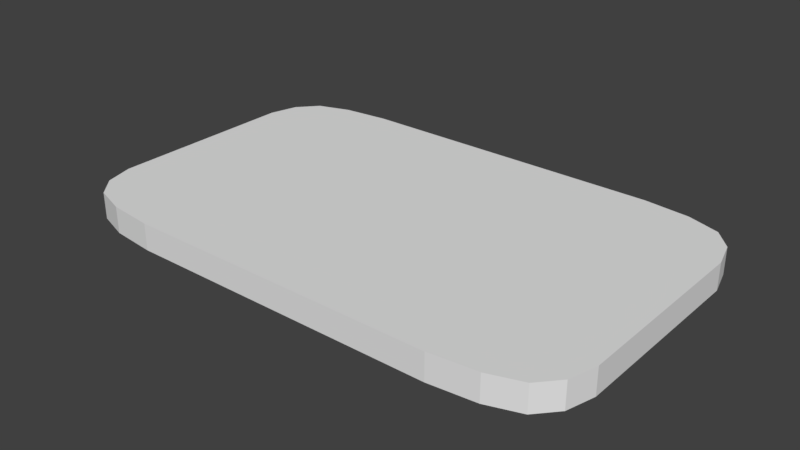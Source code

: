 # Source: dancefloor.blend  (saved by Blender 2.77.0; exported with 4.5.12 LTS)
import bpy
from mathutils import Matrix  # noqa: F401  (used for matrix-valued properties, if any)

bpy.ops.wm.read_factory_settings(use_empty=True)
scene = bpy.context.scene
scene.name = 'Scene'

# ---- collections
col_collection_1 = bpy.data.collections.new('Collection 1'); scene.collection.children.link(col_collection_1)

# ---- materials (node trees are filled in below, after node groups)
mat_stage = bpy.data.materials.new('Stage')
mat_stage.alpha_threshold = 0.0
mat_stage.use_transparent_shadow = False
mat_stage.roughness = 0.5

# ---- material node trees

# ---- world
world_world = bpy.data.worlds.new('World'); scene.world = world_world
world_world.color = (0.05088, 0.05088, 0.05088)
world_world.use_sun_shadow = False
world_world.sun_shadow_jitter_overblur = 0.0
world_world.cycles.sampling_method = 'MANUAL'

# ---- meshes
me_plane = bpy.data.meshes.new('Plane')
me_plane.from_pydata([(8.228, 5.061, 0.0), (-8.228, 5.061, 0.0), (8.228, -5.061, 0.0), (-8.228, -5.061, 0.0), (7.082, 5.446, 0.0), (5.474, 5.613, 0.0), (3.65, 5.613, 0.0), (1.825, 5.613, 0.0), (1.192e-07, 5.613, 0.0), (-1.825, 5.613, 0.0), (-3.65, 5.613, 0.0), (-5.474, 5.613, 0.0), (-7.082, 5.446, 0.0), (-7.082, -5.446, 0.0), (-5.474, -5.613, 0.0), (-3.65, -5.613, 0.0), (-1.825, -5.613, 0.0), (-1.192e-07, -5.613, 0.0), (1.825, -5.613, 0.0), (3.65, -5.613, 0.0), (5.474, -5.613, 0.0), (7.082, -5.446, 0.0), (8.853, -4.357, 0.0), (9.124, -3.368, 0.0), (9.124, -2.245, 0.0), (9.124, -1.123, 0.0), (9.124, 2.384e-07, 0.0), (9.124, 1.123, 0.0), (9.124, 2.245, 0.0), (9.124, 3.368, 0.0), (8.853, 4.357, 0.0), (-8.853, 4.357, 0.0), (-9.124, 3.368, 0.0), (-9.124, 2.245, 0.0), (-9.124, 1.123, 0.0), (-9.124, -2.384e-07, 0.0), (-9.124, -1.123, 0.0), (-9.124, -2.245, 0.0), (-9.124, -3.368, 0.0), (-8.853, -4.357, 0.0), (7.082, -4.357, 0.0), (7.299, -3.368, 0.0), (7.299, -2.245, 0.0), (7.299, -1.123, 0.0), (7.299, 2.384e-07, 0.0), (7.299, 1.123, 0.0), (7.299, 2.245, 0.0), (7.299, 3.368, 0.0), (7.082, 4.357, 0.0), (5.474, -4.49, 0.0), (5.474, -3.368, 0.0), (5.474, -2.245, 0.0), (5.474, -1.123, 0.0), (5.474, 2.384e-07, 0.0), (5.474, 1.123, 0.0), (5.474, 2.245, 0.0), (5.474, 3.368, 0.0), (5.474, 4.49, 0.0), (3.65, -4.49, 0.0), (3.65, -3.368, 0.0), (3.65, -2.245, 0.0), (3.65, -1.123, 0.0), (3.65, 2.384e-07, 0.0), (3.65, 1.123, 0.0), (3.65, 2.245, 0.0), (3.65, 3.368, 0.0), (3.65, 4.49, 0.0), (1.825, -4.49, 0.0), (1.825, -3.368, 0.0), (1.825, -2.245, 0.0), (1.825, -1.123, 0.0), (1.825, 2.384e-07, 0.0), (1.825, 1.123, 0.0), (1.825, 2.245, 0.0), (1.825, 3.368, 0.0), (1.825, 4.49, 0.0), (-9.537e-08, -4.49, 0.0), (-7.153e-08, -3.368, 0.0), (-4.768e-08, -2.245, 0.0), (-2.384e-08, -1.123, 0.0), (0.0, 2.384e-07, 0.0), (2.384e-08, 1.123, 0.0), (4.768e-08, 2.245, 0.0), (7.153e-08, 3.368, 0.0), (9.537e-08, 4.49, 0.0), (-1.825, -4.49, 0.0), (-1.825, -3.368, 0.0), (-1.825, -2.245, 0.0), (-1.825, -1.123, 0.0), (-1.825, 2.384e-07, 0.0), (-1.825, 1.123, 0.0), (-1.825, 2.245, 0.0), (-1.825, 3.368, 0.0), (-1.825, 4.49, 0.0), (-3.65, -4.49, 0.0), (-3.65, -3.368, 0.0), (-3.65, -2.245, 0.0), (-3.65, -1.123, 0.0), (-3.65, 2.384e-07, 0.0), (-3.65, 1.123, 0.0), (-3.65, 2.245, 0.0), (-3.65, 3.368, 0.0), (-3.65, 4.49, 0.0), (-5.474, -4.49, 0.0), (-5.474, -3.368, 0.0), (-5.474, -2.245, 0.0), (-5.474, -1.123, 0.0), (-5.474, 2.384e-07, 0.0), (-5.474, 1.123, 0.0), (-5.474, 2.245, 0.0), (-5.474, 3.368, 0.0), (-5.474, 4.49, 0.0), (-7.082, -4.357, 0.0), (-7.299, -3.368, 0.0), (-7.299, -2.245, 0.0), (-7.299, -1.123, 0.0), (-7.299, 2.384e-07, 0.0), (-7.299, 1.123, 0.0), (-7.299, 2.245, 0.0), (-7.299, 3.368, 0.0), (-7.082, 4.357, 0.0), (8.228, 5.061, -0.9293), (-8.228, 5.061, -0.9293), (8.228, -5.061, -0.9293), (-8.228, -5.061, -0.9293), (7.082, 5.446, -0.9293), (5.474, 5.613, -0.9293), (3.65, 5.613, -0.9293), (1.825, 5.613, -0.9293), (1.192e-07, 5.613, -0.9293), (-1.825, 5.613, -0.9293), (-3.65, 5.613, -0.9293), (-5.474, 5.613, -0.9293), (-7.082, 5.446, -0.9293), (-7.082, -5.446, -0.9293), (-5.474, -5.613, -0.9293), (-3.65, -5.613, -0.9293), (-1.825, -5.613, -0.9293), (-1.192e-07, -5.613, -0.9293), (1.825, -5.613, -0.9293), (3.65, -5.613, -0.9293), (5.474, -5.613, -0.9293), (7.082, -5.446, -0.9293), (8.853, -4.357, -0.9293), (9.124, -3.368, -0.9293), (9.124, -2.245, -0.9293), (9.124, -1.123, -0.9293), (9.124, 2.384e-07, -0.9293), (9.124, 1.123, -0.9293), (9.124, 2.245, -0.9293), (9.124, 3.368, -0.9293), (8.853, 4.357, -0.9293), (-8.853, 4.357, -0.9293), (-9.124, 3.368, -0.9293), (-9.124, 2.245, -0.9293), (-9.124, 1.123, -0.9293), (-9.124, -2.384e-07, -0.9293), (-9.124, -1.123, -0.9293), (-9.124, -2.245, -0.9293), (-9.124, -3.368, -0.9293), (-8.853, -4.357, -0.9293), (7.082, -4.357, -0.9293), (7.299, -3.368, -0.9293), (7.299, -2.245, -0.9293), (7.299, -1.123, -0.9293), (7.299, 2.384e-07, -0.9293), (7.299, 1.123, -0.9293), (7.299, 2.245, -0.9293), (7.299, 3.368, -0.9293), (7.082, 4.357, -0.9293), (5.474, -4.49, -0.9293), (5.474, -3.368, -0.9293), (5.474, -2.245, -0.9293), (5.474, -1.123, -0.9293), (5.474, 2.384e-07, -0.9293), (5.474, 1.123, -0.9293), (5.474, 2.245, -0.9293), (5.474, 3.368, -0.9293), (5.474, 4.49, -0.9293), (3.65, -4.49, -0.9293), (3.65, -3.368, -0.9293), (3.65, -2.245, -0.9293), (3.65, -1.123, -0.9293), (3.65, 2.384e-07, -0.9293), (3.65, 1.123, -0.9293), (3.65, 2.245, -0.9293), (3.65, 3.368, -0.9293), (3.65, 4.49, -0.9293), (1.825, -4.49, -0.9293), (1.825, -3.368, -0.9293), (1.825, -2.245, -0.9293), (1.825, -1.123, -0.9293), (1.825, 2.384e-07, -0.9293), (1.825, 1.123, -0.9293), (1.825, 2.245, -0.9293), (1.825, 3.368, -0.9293), (1.825, 4.49, -0.9293), (-9.537e-08, -4.49, -0.9293), (-7.153e-08, -3.368, -0.9293), (-4.768e-08, -2.245, -0.9293), (-2.384e-08, -1.123, -0.9293), (0.0, 2.384e-07, -0.9293), (2.384e-08, 1.123, -0.9293), (4.768e-08, 2.245, -0.9293), (7.153e-08, 3.368, -0.9293), (9.537e-08, 4.49, -0.9293), (-1.825, -4.49, -0.9293), (-1.825, -3.368, -0.9293), (-1.825, -2.245, -0.9293), (-1.825, -1.123, -0.9293), (-1.825, 2.384e-07, -0.9293), (-1.825, 1.123, -0.9293), (-1.825, 2.245, -0.9293), (-1.825, 3.368, -0.9293), (-1.825, 4.49, -0.9293), (-3.65, -4.49, -0.9293), (-3.65, -3.368, -0.9293), (-3.65, -2.245, -0.9293), (-3.65, -1.123, -0.9293), (-3.65, 2.384e-07, -0.9293), (-3.65, 1.123, -0.9293), (-3.65, 2.245, -0.9293), (-3.65, 3.368, -0.9293), (-3.65, 4.49, -0.9293), (-5.474, -4.49, -0.9293), (-5.474, -3.368, -0.9293), (-5.474, -2.245, -0.9293), (-5.474, -1.123, -0.9293), (-5.474, 2.384e-07, -0.9293), (-5.474, 1.123, -0.9293), (-5.474, 2.245, -0.9293), (-5.474, 3.368, -0.9293), (-5.474, 4.49, -0.9293), (-7.082, -4.357, -0.9293), (-7.299, -3.368, -0.9293), (-7.299, -2.245, -0.9293), (-7.299, -1.123, -0.9293), (-7.299, 2.384e-07, -0.9293), (-7.299, 1.123, -0.9293), (-7.299, 2.245, -0.9293), (-7.299, 3.368, -0.9293), (-7.082, 4.357, -0.9293)], [], [(120, 12, 1, 31), (30, 0, 4, 48), (48, 4, 5, 57), (57, 5, 6, 66), (66, 6, 7, 75), (75, 7, 8, 84), (84, 8, 9, 93), (93, 9, 10, 102), (102, 10, 11, 111), (111, 11, 12, 120), (14, 103, 112, 13), (103, 104, 113, 112), (104, 105, 114, 113), (105, 106, 115, 114), (106, 107, 116, 115), (107, 108, 117, 116), (108, 109, 118, 117), (109, 110, 119, 118), (110, 111, 120, 119), (15, 94, 103, 14), (94, 95, 104, 103), (95, 96, 105, 104), (96, 97, 106, 105), (97, 98, 107, 106), (98, 99, 108, 107), (99, 100, 109, 108), (100, 101, 110, 109), (101, 102, 111, 110), (16, 85, 94, 15), (85, 86, 95, 94), (86, 87, 96, 95), (87, 88, 97, 96), (88, 89, 98, 97), (89, 90, 99, 98), (90, 91, 100, 99), (91, 92, 101, 100), (92, 93, 102, 101), (17, 76, 85, 16), (76, 77, 86, 85), (77, 78, 87, 86), (78, 79, 88, 87), (79, 80, 89, 88), (80, 81, 90, 89), (81, 82, 91, 90), (82, 83, 92, 91), (83, 84, 93, 92), (18, 67, 76, 17), (67, 68, 77, 76), (68, 69, 78, 77), (69, 70, 79, 78), (70, 71, 80, 79), (71, 72, 81, 80), (72, 73, 82, 81), (73, 74, 83, 82), (74, 75, 84, 83), (19, 58, 67, 18), (58, 59, 68, 67), (59, 60, 69, 68), (60, 61, 70, 69), (61, 62, 71, 70), (62, 63, 72, 71), (63, 64, 73, 72), (64, 65, 74, 73), (65, 66, 75, 74), (20, 49, 58, 19), (49, 50, 59, 58), (50, 51, 60, 59), (51, 52, 61, 60), (52, 53, 62, 61), (53, 54, 63, 62), (54, 55, 64, 63), (55, 56, 65, 64), (56, 57, 66, 65), (21, 40, 49, 20), (40, 41, 50, 49), (41, 42, 51, 50), (42, 43, 52, 51), (43, 44, 53, 52), (44, 45, 54, 53), (45, 46, 55, 54), (46, 47, 56, 55), (47, 48, 57, 56), (2, 22, 40, 21), (22, 23, 41, 40), (23, 24, 42, 41), (24, 25, 43, 42), (25, 26, 44, 43), (26, 27, 45, 44), (27, 28, 46, 45), (28, 29, 47, 46), (29, 30, 48, 47), (13, 112, 39, 3), (112, 113, 38, 39), (113, 114, 37, 38), (114, 115, 36, 37), (115, 116, 35, 36), (116, 117, 34, 35), (117, 118, 33, 34), (118, 119, 32, 33), (119, 120, 31, 32), (241, 152, 122, 133), (151, 169, 125, 121), (169, 178, 126, 125), (178, 187, 127, 126), (187, 196, 128, 127), (196, 205, 129, 128), (205, 214, 130, 129), (214, 223, 131, 130), (223, 232, 132, 131), (232, 241, 133, 132), (135, 134, 233, 224), (224, 233, 234, 225), (225, 234, 235, 226), (226, 235, 236, 227), (227, 236, 237, 228), (228, 237, 238, 229), (229, 238, 239, 230), (230, 239, 240, 231), (231, 240, 241, 232), (136, 135, 224, 215), (215, 224, 225, 216), (216, 225, 226, 217), (217, 226, 227, 218), (218, 227, 228, 219), (219, 228, 229, 220), (220, 229, 230, 221), (221, 230, 231, 222), (222, 231, 232, 223), (137, 136, 215, 206), (206, 215, 216, 207), (207, 216, 217, 208), (208, 217, 218, 209), (209, 218, 219, 210), (210, 219, 220, 211), (211, 220, 221, 212), (212, 221, 222, 213), (213, 222, 223, 214), (138, 137, 206, 197), (197, 206, 207, 198), (198, 207, 208, 199), (199, 208, 209, 200), (200, 209, 210, 201), (201, 210, 211, 202), (202, 211, 212, 203), (203, 212, 213, 204), (204, 213, 214, 205), (139, 138, 197, 188), (188, 197, 198, 189), (189, 198, 199, 190), (190, 199, 200, 191), (191, 200, 201, 192), (192, 201, 202, 193), (193, 202, 203, 194), (194, 203, 204, 195), (195, 204, 205, 196), (140, 139, 188, 179), (179, 188, 189, 180), (180, 189, 190, 181), (181, 190, 191, 182), (182, 191, 192, 183), (183, 192, 193, 184), (184, 193, 194, 185), (185, 194, 195, 186), (186, 195, 196, 187), (141, 140, 179, 170), (170, 179, 180, 171), (171, 180, 181, 172), (172, 181, 182, 173), (173, 182, 183, 174), (174, 183, 184, 175), (175, 184, 185, 176), (176, 185, 186, 177), (177, 186, 187, 178), (142, 141, 170, 161), (161, 170, 171, 162), (162, 171, 172, 163), (163, 172, 173, 164), (164, 173, 174, 165), (165, 174, 175, 166), (166, 175, 176, 167), (167, 176, 177, 168), (168, 177, 178, 169), (123, 142, 161, 143), (143, 161, 162, 144), (144, 162, 163, 145), (145, 163, 164, 146), (146, 164, 165, 147), (147, 165, 166, 148), (148, 166, 167, 149), (149, 167, 168, 150), (150, 168, 169, 151), (134, 124, 160, 233), (233, 160, 159, 234), (234, 159, 158, 235), (235, 158, 157, 236), (236, 157, 156, 237), (237, 156, 155, 238), (238, 155, 154, 239), (239, 154, 153, 240), (240, 153, 152, 241), (33, 32, 153, 154), (3, 39, 160, 124), (16, 15, 136, 137), (34, 33, 154, 155), (2, 21, 142, 123), (17, 16, 137, 138), (35, 34, 155, 156), (4, 0, 121, 125), (22, 2, 123, 143), (18, 17, 138, 139), (36, 35, 156, 157), (5, 4, 125, 126), (23, 22, 143, 144), (19, 18, 139, 140), (37, 36, 157, 158), (6, 5, 126, 127), (24, 23, 144, 145), (20, 19, 140, 141), (38, 37, 158, 159), (7, 6, 127, 128), (25, 24, 145, 146), (21, 20, 141, 142), (39, 38, 159, 160), (8, 7, 128, 129), (26, 25, 146, 147), (9, 8, 129, 130), (27, 26, 147, 148), (10, 9, 130, 131), (28, 27, 148, 149), (11, 10, 131, 132), (29, 28, 149, 150), (12, 11, 132, 133), (30, 29, 150, 151), (13, 3, 124, 134), (31, 1, 122, 152), (0, 30, 151, 121), (14, 13, 134, 135), (32, 31, 152, 153), (1, 12, 133, 122), (15, 14, 135, 136)])
_uv = me_plane.uv_layers.new(name='UVMap')
_uv.uv.foreach_set('vector', [0.1001, 0.09977, 0.1001, 7.842e-05, 7.842e-05, 7.842e-05, 7.842e-05, 0.09977, 0.9999, 0.09977, 0.9999, 7.842e-05, 0.8999, 7.842e-05, 0.8999, 0.09977, 0.8999, 0.09977, 0.8999, 7.842e-05, 0.8, 7.842e-05, 0.8, 0.09977, 0.8, 0.09977, 0.8, 7.842e-05, 0.7, 7.842e-05, 0.7, 0.09977, 0.7, 0.09977, 0.7, 7.842e-05, 0.6, 7.842e-05, 0.6, 0.09977, 0.6, 0.09977, 0.6, 7.842e-05, 0.5, 7.842e-05, 0.5, 0.09977, 0.5, 0.09977, 0.5, 7.842e-05, 0.4, 7.842e-05, 0.4, 0.09977, 0.4, 0.09977, 0.4, 7.842e-05, 0.3, 7.842e-05, 0.3, 0.09977, 0.3, 0.09977, 0.3, 7.842e-05, 0.2, 7.842e-05, 0.2, 0.09977, 0.2, 0.09977, 0.2, 7.842e-05, 0.1001, 7.842e-05, 0.1001, 0.09977, 0.2, 0.997, 0.2, 0.8973, 0.1001, 0.8973, 0.1001, 0.997, 0.2, 0.8973, 0.2, 0.7976, 0.1001, 0.7976, 0.1001, 0.8973, 0.2, 0.7976, 0.2, 0.698, 0.1001, 0.698, 0.1001, 0.7976, 0.2, 0.698, 0.2, 0.5983, 0.1001, 0.5983, 0.1001, 0.698, 0.2, 0.5983, 0.2, 0.4986, 0.1001, 0.4986, 0.1001, 0.5983, 0.2, 0.4986, 0.2, 0.3989, 0.1001, 0.3989, 0.1001, 0.4986, 0.2, 0.3989, 0.2, 0.2992, 0.1001, 0.2992, 0.1001, 0.3989, 0.2, 0.2992, 0.2, 0.1995, 0.1001, 0.1995, 0.1001, 0.2992, 0.2, 0.1995, 0.2, 0.09977, 0.1001, 0.09977, 0.1001, 0.1995, 0.3, 0.997, 0.3, 0.8973, 0.2, 0.8973, 0.2, 0.997, 0.3, 0.8973, 0.3, 0.7976, 0.2, 0.7976, 0.2, 0.8973, 0.3, 0.7976, 0.3, 0.698, 0.2, 0.698, 0.2, 0.7976, 0.3, 0.698, 0.3, 0.5983, 0.2, 0.5983, 0.2, 0.698, 0.3, 0.5983, 0.3, 0.4986, 0.2, 0.4986, 0.2, 0.5983, 0.3, 0.4986, 0.3, 0.3989, 0.2, 0.3989, 0.2, 0.4986, 0.3, 0.3989, 0.3, 0.2992, 0.2, 0.2992, 0.2, 0.3989, 0.3, 0.2992, 0.3, 0.1995, 0.2, 0.1995, 0.2, 0.2992, 0.3, 0.1995, 0.3, 0.09977, 0.2, 0.09977, 0.2, 0.1995, 0.4, 0.997, 0.4, 0.8973, 0.3, 0.8973, 0.3, 0.997, 0.4, 0.8973, 0.4, 0.7976, 0.3, 0.7976, 0.3, 0.8973, 0.4, 0.7976, 0.4, 0.698, 0.3, 0.698, 0.3, 0.7976, 0.4, 0.698, 0.4, 0.5983, 0.3, 0.5983, 0.3, 0.698, 0.4, 0.5983, 0.4, 0.4986, 0.3, 0.4986, 0.3, 0.5983, 0.4, 0.4986, 0.4, 0.3989, 0.3, 0.3989, 0.3, 0.4986, 0.4, 0.3989, 0.4, 0.2992, 0.3, 0.2992, 0.3, 0.3989, 0.4, 0.2992, 0.4, 0.1995, 0.3, 0.1995, 0.3, 0.2992, 0.4, 0.1995, 0.4, 0.09977, 0.3, 0.09977, 0.3, 0.1995, 0.5, 0.997, 0.5, 0.8973, 0.4, 0.8973, 0.4, 0.997, 0.5, 0.8973, 0.5, 0.7976, 0.4, 0.7976, 0.4, 0.8973, 0.5, 0.7976, 0.5, 0.698, 0.4, 0.698, 0.4, 0.7976, 0.5, 0.698, 0.5, 0.5983, 0.4, 0.5983, 0.4, 0.698, 0.5, 0.5983, 0.5, 0.4986, 0.4, 0.4986, 0.4, 0.5983, 0.5, 0.4986, 0.5, 0.3989, 0.4, 0.3989, 0.4, 0.4986, 0.5, 0.3989, 0.5, 0.2992, 0.4, 0.2992, 0.4, 0.3989, 0.5, 0.2992, 0.5, 0.1995, 0.4, 0.1995, 0.4, 0.2992, 0.5, 0.1995, 0.5, 0.09977, 0.4, 0.09977, 0.4, 0.1995, 0.6, 0.997, 0.6, 0.8973, 0.5, 0.8973, 0.5, 0.997, 0.6, 0.8973, 0.6, 0.7976, 0.5, 0.7976, 0.5, 0.8973, 0.6, 0.7976, 0.6, 0.698, 0.5, 0.698, 0.5, 0.7976, 0.6, 0.698, 0.6, 0.5983, 0.5, 0.5983, 0.5, 0.698, 0.6, 0.5983, 0.6, 0.4986, 0.5, 0.4986, 0.5, 0.5983, 0.6, 0.4986, 0.6, 0.3989, 0.5, 0.3989, 0.5, 0.4986, 0.6, 0.3989, 0.6, 0.2992, 0.5, 0.2992, 0.5, 0.3989, 0.6, 0.2992, 0.6, 0.1995, 0.5, 0.1995, 0.5, 0.2992, 0.6, 0.1995, 0.6, 0.09977, 0.5, 0.09977, 0.5, 0.1995, 0.7, 0.997, 0.7, 0.8973, 0.6, 0.8973, 0.6, 0.997, 0.7, 0.8973, 0.7, 0.7976, 0.6, 0.7976, 0.6, 0.8973, 0.7, 0.7976, 0.7, 0.698, 0.6, 0.698, 0.6, 0.7976, 0.7, 0.698, 0.7, 0.5983, 0.6, 0.5983, 0.6, 0.698, 0.7, 0.5983, 0.7, 0.4986, 0.6, 0.4986, 0.6, 0.5983, 0.7, 0.4986, 0.7, 0.3989, 0.6, 0.3989, 0.6, 0.4986, 0.7, 0.3989, 0.7, 0.2992, 0.6, 0.2992, 0.6, 0.3989, 0.7, 0.2992, 0.7, 0.1995, 0.6, 0.1995, 0.6, 0.2992, 0.7, 0.1995, 0.7, 0.09977, 0.6, 0.09977, 0.6, 0.1995, 0.8, 0.997, 0.8, 0.8973, 0.7, 0.8973, 0.7, 0.997, 0.8, 0.8973, 0.8, 0.7976, 0.7, 0.7976, 0.7, 0.8973, 0.8, 0.7976, 0.8, 0.698, 0.7, 0.698, 0.7, 0.7976, 0.8, 0.698, 0.8, 0.5983, 0.7, 0.5983, 0.7, 0.698, 0.8, 0.5983, 0.8, 0.4986, 0.7, 0.4986, 0.7, 0.5983, 0.8, 0.4986, 0.8, 0.3989, 0.7, 0.3989, 0.7, 0.4986, 0.8, 0.3989, 0.8, 0.2992, 0.7, 0.2992, 0.7, 0.3989, 0.8, 0.2992, 0.8, 0.1995, 0.7, 0.1995, 0.7, 0.2992, 0.8, 0.1995, 0.8, 0.09977, 0.7, 0.09977, 0.7, 0.1995, 0.8999, 0.997, 0.8999, 0.8973, 0.8, 0.8973, 0.8, 0.997, 0.8999, 0.8973, 0.8999, 0.7976, 0.8, 0.7976, 0.8, 0.8973, 0.8999, 0.7976, 0.8999, 0.698, 0.8, 0.698, 0.8, 0.7976, 0.8999, 0.698, 0.8999, 0.5983, 0.8, 0.5983, 0.8, 0.698, 0.8999, 0.5983, 0.8999, 0.4986, 0.8, 0.4986, 0.8, 0.5983, 0.8999, 0.4986, 0.8999, 0.3989, 0.8, 0.3989, 0.8, 0.4986, 0.8999, 0.3989, 0.8999, 0.2992, 0.8, 0.2992, 0.8, 0.3989, 0.8999, 0.2992, 0.8999, 0.1995, 0.8, 0.1995, 0.8, 0.2992, 0.8999, 0.1995, 0.8999, 0.09977, 0.8, 0.09977, 0.8, 0.1995, 0.9999, 0.997, 0.9999, 0.8973, 0.8999, 0.8973, 0.8999, 0.997, 0.9999, 0.8973, 0.9999, 0.7976, 0.8999, 0.7976, 0.8999, 0.8973, 0.9999, 0.7976, 0.9999, 0.698, 0.8999, 0.698, 0.8999, 0.7976, 0.9999, 0.698, 0.9999, 0.5983, 0.8999, 0.5983, 0.8999, 0.698, 0.9999, 0.5983, 0.9999, 0.4986, 0.8999, 0.4986, 0.8999, 0.5983, 0.9999, 0.4986, 0.9999, 0.3989, 0.8999, 0.3989, 0.8999, 0.4986, 0.9999, 0.3989, 0.9999, 0.2992, 0.8999, 0.2992, 0.8999, 0.3989, 0.9999, 0.2992, 0.9999, 0.1995, 0.8999, 0.1995, 0.8999, 0.2992, 0.9999, 0.1995, 0.9999, 0.09977, 0.8999, 0.09977, 0.8999, 0.1995, 0.1001, 0.997, 0.1001, 0.8973, 7.847e-05, 0.8973, 7.847e-05, 0.997, 0.1001, 0.8973, 0.1001, 0.7976, 7.846e-05, 0.7976, 7.847e-05, 0.8973, 0.1001, 0.7976, 0.1001, 0.698, 7.846e-05, 0.698, 7.846e-05, 0.7976, 0.1001, 0.698, 0.1001, 0.5983, 7.845e-05, 0.5983, 7.846e-05, 0.698, 0.1001, 0.5983, 0.1001, 0.4986, 7.844e-05, 0.4986, 7.845e-05, 0.5983, 0.1001, 0.4986, 0.1001, 0.3989, 7.844e-05, 0.3989, 7.844e-05, 0.4986, 0.1001, 0.3989, 0.1001, 0.2992, 7.843e-05, 0.2992, 7.844e-05, 0.3989, 0.1001, 0.2992, 0.1001, 0.1995, 7.843e-05, 0.1995, 7.843e-05, 0.2992, 0.1001, 0.1995, 0.1001, 0.09977, 7.842e-05, 0.09977, 7.843e-05, 0.1995, 0.1001, 0.09977, 7.842e-05, 0.09977, 7.842e-05, 7.842e-05, 0.1001, 7.842e-05, 0.9999, 0.09977, 0.8999, 0.09977, 0.8999, 7.842e-05, 0.9999, 7.842e-05, 0.8999, 0.09977, 0.8, 0.09977, 0.8, 7.842e-05, 0.8999, 7.842e-05, 0.8, 0.09977, 0.7, 0.09977, 0.7, 7.842e-05, 0.8, 7.842e-05, 0.7, 0.09977, 0.6, 0.09977, 0.6, 7.842e-05, 0.7, 7.842e-05, 0.6, 0.09977, 0.5, 0.09977, 0.5, 7.842e-05, 0.6, 7.842e-05, 0.5, 0.09977, 0.4, 0.09977, 0.4, 7.842e-05, 0.5, 7.842e-05, 0.4, 0.09977, 0.3, 0.09977, 0.3, 7.842e-05, 0.4, 7.842e-05, 0.3, 0.09977, 0.2, 0.09977, 0.2, 7.842e-05, 0.3, 7.842e-05, 0.2, 0.09977, 0.1001, 0.09977, 0.1001, 7.842e-05, 0.2, 7.842e-05, 0.2, 0.997, 0.1001, 0.997, 0.1001, 0.8973, 0.2, 0.8973, 0.2, 0.8973, 0.1001, 0.8973, 0.1001, 0.7976, 0.2, 0.7976, 0.2, 0.7976, 0.1001, 0.7976, 0.1001, 0.698, 0.2, 0.698, 0.2, 0.698, 0.1001, 0.698, 0.1001, 0.5983, 0.2, 0.5983, 0.2, 0.5983, 0.1001, 0.5983, 0.1001, 0.4986, 0.2, 0.4986, 0.2, 0.4986, 0.1001, 0.4986, 0.1001, 0.3989, 0.2, 0.3989, 0.2, 0.3989, 0.1001, 0.3989, 0.1001, 0.2992, 0.2, 0.2992, 0.2, 0.2992, 0.1001, 0.2992, 0.1001, 0.1995, 0.2, 0.1995, 0.2, 0.1995, 0.1001, 0.1995, 0.1001, 0.09977, 0.2, 0.09977, 0.3, 0.997, 0.2, 0.997, 0.2, 0.8973, 0.3, 0.8973, 0.3, 0.8973, 0.2, 0.8973, 0.2, 0.7976, 0.3, 0.7976, 0.3, 0.7976, 0.2, 0.7976, 0.2, 0.698, 0.3, 0.698, 0.3, 0.698, 0.2, 0.698, 0.2, 0.5983, 0.3, 0.5983, 0.3, 0.5983, 0.2, 0.5983, 0.2, 0.4986, 0.3, 0.4986, 0.3, 0.4986, 0.2, 0.4986, 0.2, 0.3989, 0.3, 0.3989, 0.3, 0.3989, 0.2, 0.3989, 0.2, 0.2992, 0.3, 0.2992, 0.3, 0.2992, 0.2, 0.2992, 0.2, 0.1995, 0.3, 0.1995, 0.3, 0.1995, 0.2, 0.1995, 0.2, 0.09977, 0.3, 0.09977, 0.4, 0.997, 0.3, 0.997, 0.3, 0.8973, 0.4, 0.8973, 0.4, 0.8973, 0.3, 0.8973, 0.3, 0.7976, 0.4, 0.7976, 0.4, 0.7976, 0.3, 0.7976, 0.3, 0.698, 0.4, 0.698, 0.4, 0.698, 0.3, 0.698, 0.3, 0.5983, 0.4, 0.5983, 0.4, 0.5983, 0.3, 0.5983, 0.3, 0.4986, 0.4, 0.4986, 0.4, 0.4986, 0.3, 0.4986, 0.3, 0.3989, 0.4, 0.3989, 0.4, 0.3989, 0.3, 0.3989, 0.3, 0.2992, 0.4, 0.2992, 0.4, 0.2992, 0.3, 0.2992, 0.3, 0.1995, 0.4, 0.1995, 0.4, 0.1995, 0.3, 0.1995, 0.3, 0.09977, 0.4, 0.09977, 0.5, 0.997, 0.4, 0.997, 0.4, 0.8973, 0.5, 0.8973, 0.5, 0.8973, 0.4, 0.8973, 0.4, 0.7976, 0.5, 0.7976, 0.5, 0.7976, 0.4, 0.7976, 0.4, 0.698, 0.5, 0.698, 0.5, 0.698, 0.4, 0.698, 0.4, 0.5983, 0.5, 0.5983, 0.5, 0.5983, 0.4, 0.5983, 0.4, 0.4986, 0.5, 0.4986, 0.5, 0.4986, 0.4, 0.4986, 0.4, 0.3989, 0.5, 0.3989, 0.5, 0.3989, 0.4, 0.3989, 0.4, 0.2992, 0.5, 0.2992, 0.5, 0.2992, 0.4, 0.2992, 0.4, 0.1995, 0.5, 0.1995, 0.5, 0.1995, 0.4, 0.1995, 0.4, 0.09977, 0.5, 0.09977, 0.6, 0.997, 0.5, 0.997, 0.5, 0.8973, 0.6, 0.8973, 0.6, 0.8973, 0.5, 0.8973, 0.5, 0.7976, 0.6, 0.7976, 0.6, 0.7976, 0.5, 0.7976, 0.5, 0.698, 0.6, 0.698, 0.6, 0.698, 0.5, 0.698, 0.5, 0.5983, 0.6, 0.5983, 0.6, 0.5983, 0.5, 0.5983, 0.5, 0.4986, 0.6, 0.4986, 0.6, 0.4986, 0.5, 0.4986, 0.5, 0.3989, 0.6, 0.3989, 0.6, 0.3989, 0.5, 0.3989, 0.5, 0.2992, 0.6, 0.2992, 0.6, 0.2992, 0.5, 0.2992, 0.5, 0.1995, 0.6, 0.1995, 0.6, 0.1995, 0.5, 0.1995, 0.5, 0.09977, 0.6, 0.09977, 0.7, 0.997, 0.6, 0.997, 0.6, 0.8973, 0.7, 0.8973, 0.7, 0.8973, 0.6, 0.8973, 0.6, 0.7976, 0.7, 0.7976, 0.7, 0.7976, 0.6, 0.7976, 0.6, 0.698, 0.7, 0.698, 0.7, 0.698, 0.6, 0.698, 0.6, 0.5983, 0.7, 0.5983, 0.7, 0.5983, 0.6, 0.5983, 0.6, 0.4986, 0.7, 0.4986, 0.7, 0.4986, 0.6, 0.4986, 0.6, 0.3989, 0.7, 0.3989, 0.7, 0.3989, 0.6, 0.3989, 0.6, 0.2992, 0.7, 0.2992, 0.7, 0.2992, 0.6, 0.2992, 0.6, 0.1995, 0.7, 0.1995, 0.7, 0.1995, 0.6, 0.1995, 0.6, 0.09977, 0.7, 0.09977, 0.8, 0.997, 0.7, 0.997, 0.7, 0.8973, 0.8, 0.8973, 0.8, 0.8973, 0.7, 0.8973, 0.7, 0.7976, 0.8, 0.7976, 0.8, 0.7976, 0.7, 0.7976, 0.7, 0.698, 0.8, 0.698, 0.8, 0.698, 0.7, 0.698, 0.7, 0.5983, 0.8, 0.5983, 0.8, 0.5983, 0.7, 0.5983, 0.7, 0.4986, 0.8, 0.4986, 0.8, 0.4986, 0.7, 0.4986, 0.7, 0.3989, 0.8, 0.3989, 0.8, 0.3989, 0.7, 0.3989, 0.7, 0.2992, 0.8, 0.2992, 0.8, 0.2992, 0.7, 0.2992, 0.7, 0.1995, 0.8, 0.1995, 0.8, 0.1995, 0.7, 0.1995, 0.7, 0.09977, 0.8, 0.09977, 0.8999, 0.997, 0.8, 0.997, 0.8, 0.8973, 0.8999, 0.8973, 0.8999, 0.8973, 0.8, 0.8973, 0.8, 0.7976, 0.8999, 0.7976, 0.8999, 0.7976, 0.8, 0.7976, 0.8, 0.698, 0.8999, 0.698, 0.8999, 0.698, 0.8, 0.698, 0.8, 0.5983, 0.8999, 0.5983, 0.8999, 0.5983, 0.8, 0.5983, 0.8, 0.4986, 0.8999, 0.4986, 0.8999, 0.4986, 0.8, 0.4986, 0.8, 0.3989, 0.8999, 0.3989, 0.8999, 0.3989, 0.8, 0.3989, 0.8, 0.2992, 0.8999, 0.2992, 0.8999, 0.2992, 0.8, 0.2992, 0.8, 0.1995, 0.8999, 0.1995, 0.8999, 0.1995, 0.8, 0.1995, 0.8, 0.09977, 0.8999, 0.09977, 0.9999, 0.997, 0.8999, 0.997, 0.8999, 0.8973, 0.9999, 0.8973, 0.9999, 0.8973, 0.8999, 0.8973, 0.8999, 0.7976, 0.9999, 0.7976, 0.9999, 0.7976, 0.8999, 0.7976, 0.8999, 0.698, 0.9999, 0.698, 0.9999, 0.698, 0.8999, 0.698, 0.8999, 0.5983, 0.9999, 0.5983, 0.9999, 0.5983, 0.8999, 0.5983, 0.8999, 0.4986, 0.9999, 0.4986, 0.9999, 0.4986, 0.8999, 0.4986, 0.8999, 0.3989, 0.9999, 0.3989, 0.9999, 0.3989, 0.8999, 0.3989, 0.8999, 0.2992, 0.9999, 0.2992, 0.9999, 0.2992, 0.8999, 0.2992, 0.8999, 0.1995, 0.9999, 0.1995, 0.9999, 0.1995, 0.8999, 0.1995, 0.8999, 0.09977, 0.9999, 0.09977, 0.1001, 0.997, 7.847e-05, 0.997, 7.847e-05, 0.8973, 0.1001, 0.8973, 0.1001, 0.8973, 7.847e-05, 0.8973, 7.846e-05, 0.7976, 0.1001, 0.7976, 0.1001, 0.7976, 7.846e-05, 0.7976, 7.846e-05, 0.698, 0.1001, 0.698, 0.1001, 0.698, 7.846e-05, 0.698, 7.845e-05, 0.5983, 0.1001, 0.5983, 0.1001, 0.5983, 7.845e-05, 0.5983, 7.844e-05, 0.4986, 0.1001, 0.4986, 0.1001, 0.4986, 7.844e-05, 0.4986, 7.844e-05, 0.3989, 0.1001, 0.3989, 0.1001, 0.3989, 7.844e-05, 0.3989, 7.843e-05, 0.2992, 0.1001, 0.2992, 0.1001, 0.2992, 7.843e-05, 0.2992, 7.843e-05, 0.1995, 0.1001, 0.1995, 0.1001, 0.1995, 7.843e-05, 0.1995, 7.842e-05, 0.09977, 0.1001, 0.09977, 7.843e-05, 0.2992, 7.843e-05, 0.1995, 7.843e-05, 0.1995, 7.843e-05, 0.2992, 7.847e-05, 0.997, 7.847e-05, 0.8973, 7.847e-05, 0.8973, 7.847e-05, 0.997, 0.4, 0.997, 0.3, 0.997, 0.3, 0.997, 0.4, 0.997, 7.844e-05, 0.3989, 7.843e-05, 0.2992, 7.843e-05, 0.2992, 7.844e-05, 0.3989, 0.9999, 0.997, 0.8999, 0.997, 0.8999, 0.997, 0.9999, 0.997, 0.5, 0.997, 0.4, 0.997, 0.4, 0.997, 0.5, 0.997, 7.844e-05, 0.4986, 7.844e-05, 0.3989, 7.844e-05, 0.3989, 7.844e-05, 0.4986, 0.8999, 7.842e-05, 0.9999, 7.842e-05, 0.9999, 7.842e-05, 0.8999, 7.842e-05, 0.9999, 0.8973, 0.9999, 0.997, 0.9999, 0.997, 0.9999, 0.8973, 0.6, 0.997, 0.5, 0.997, 0.5, 0.997, 0.6, 0.997, 7.845e-05, 0.5983, 7.844e-05, 0.4986, 7.844e-05, 0.4986, 7.845e-05, 0.5983, 0.8, 7.842e-05, 0.8999, 7.842e-05, 0.8999, 7.842e-05, 0.8, 7.842e-05, 0.9999, 0.7976, 0.9999, 0.8973, 0.9999, 0.8973, 0.9999, 0.7976, 0.7, 0.997, 0.6, 0.997, 0.6, 0.997, 0.7, 0.997, 7.846e-05, 0.698, 7.845e-05, 0.5983, 7.845e-05, 0.5983, 7.846e-05, 0.698, 0.7, 7.842e-05, 0.8, 7.842e-05, 0.8, 7.842e-05, 0.7, 7.842e-05, 0.9999, 0.698, 0.9999, 0.7976, 0.9999, 0.7976, 0.9999, 0.698, 0.8, 0.997, 0.7, 0.997, 0.7, 0.997, 0.8, 0.997, 7.846e-05, 0.7976, 7.846e-05, 0.698, 7.846e-05, 0.698, 7.846e-05, 0.7976, 0.6, 7.842e-05, 0.7, 7.842e-05, 0.7, 7.842e-05, 0.6, 7.842e-05, 0.9999, 0.5983, 0.9999, 0.698, 0.9999, 0.698, 0.9999, 0.5983, 0.8999, 0.997, 0.8, 0.997, 0.8, 0.997, 0.8999, 0.997, 7.847e-05, 0.8973, 7.846e-05, 0.7976, 7.846e-05, 0.7976, 7.847e-05, 0.8973, 0.5, 7.842e-05, 0.6, 7.842e-05, 0.6, 7.842e-05, 0.5, 7.842e-05, 0.9999, 0.4986, 0.9999, 0.5983, 0.9999, 0.5983, 0.9999, 0.4986, 0.4, 7.842e-05, 0.5, 7.842e-05, 0.5, 7.842e-05, 0.4, 7.842e-05, 0.9999, 0.3989, 0.9999, 0.4986, 0.9999, 0.4986, 0.9999, 0.3989, 0.3, 7.842e-05, 0.4, 7.842e-05, 0.4, 7.842e-05, 0.3, 7.842e-05, 0.9999, 0.2992, 0.9999, 0.3989, 0.9999, 0.3989, 0.9999, 0.2992, 0.2, 7.842e-05, 0.3, 7.842e-05, 0.3, 7.842e-05, 0.2, 7.842e-05, 0.9999, 0.1995, 0.9999, 0.2992, 0.9999, 0.2992, 0.9999, 0.1995, 0.1001, 7.842e-05, 0.2, 7.842e-05, 0.2, 7.842e-05, 0.1001, 7.842e-05, 0.9999, 0.09977, 0.9999, 0.1995, 0.9999, 0.1995, 0.9999, 0.09977, 0.1001, 0.997, 7.847e-05, 0.997, 7.847e-05, 0.997, 0.1001, 0.997, 7.842e-05, 0.09977, 7.842e-05, 7.842e-05, 7.842e-05, 7.842e-05, 7.842e-05, 0.09977, 0.9999, 7.842e-05, 0.9999, 0.09977, 0.9999, 0.09977, 0.9999, 7.842e-05, 0.2, 0.997, 0.1001, 0.997, 0.1001, 0.997, 0.2, 0.997, 7.843e-05, 0.1995, 7.842e-05, 0.09977, 7.842e-05, 0.09977, 7.843e-05, 0.1995, 7.842e-05, 7.842e-05, 0.1001, 7.842e-05, 0.1001, 7.842e-05, 7.842e-05, 7.842e-05, 0.3, 0.997, 0.2, 0.997, 0.2, 0.997, 0.3, 0.997])
me_plane.materials.append(mat_stage)
me_plane.use_remesh_preserve_volume = False
me_plane.use_remesh_preserve_attributes = False
me_plane.use_mirror_vertex_groups = False
me_plane.update()

# ---- objects
ob_dance_floor = bpy.data.objects.new('Dance floor', me_plane)

# ---- transforms, parenting, visibility, modifiers, constraints
ob_dance_floor.location = (0.0, 0.0, 0.9708)
ob_dance_floor.lineart.crease_threshold = 0.0

# ---- collection membership
col_collection_1.objects.link(ob_dance_floor)

# ---- scene / render settings (as saved in the file)
scene.frame_start = 1; scene.frame_end = 250; scene.frame_set(1)
scene.render.engine = 'BLENDER_EEVEE_NEXT'
scene.render.resolution_percentage = 50
scene.render.dither_intensity = 0.0
scene.cycles.use_denoising = False
scene.cycles.samples = 128
scene.cycles.sampling_pattern = 'TABULATED_SOBOL'
scene.cycles.light_sampling_threshold = 0.0
scene.cycles.use_adaptive_sampling = False
scene.cycles.use_light_tree = False
scene.cycles.blur_glossy = 0.0
scene.cycles.sample_clamp_indirect = 0.0
scene.view_settings.view_transform = 'Standard'
bpy.context.view_layer.update()

# ---- added for rendering (the .blend has no active camera and no usable light): camera, sun
cam_auto = bpy.data.cameras.new('AutoCamera')
cam_auto.lens = 50.0
cam_auto.sensor_width = 36.0
cam_auto.clip_end = 1000.0
ob_auto_camera = bpy.data.objects.new('AutoCamera', cam_auto)
scene.collection.objects.link(ob_auto_camera)
ob_auto_camera.location = (19.8407, -23.8089, 16.3787)
ob_auto_camera.rotation_euler = (1.09748, -7.21219e-08, 0.694738)
scene.camera = ob_auto_camera
light_auto_sun = bpy.data.lights.new('AutoSun', 'SUN')
light_auto_sun.energy = 3.0
light_auto_sun.angle = 0.0523599
ob_auto_sun = bpy.data.objects.new('AutoSun', light_auto_sun)
scene.collection.objects.link(ob_auto_sun)
ob_auto_sun.rotation_euler = (0.872665, 0.174533, 0.523599)
bpy.context.view_layer.update()
